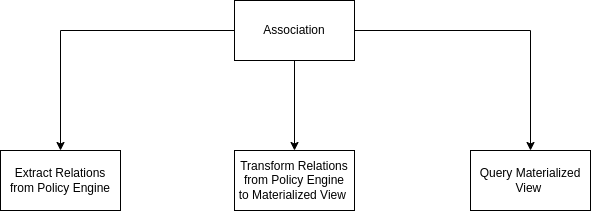

The diagram above was exported from draw.io. Its source (the exported page's mxGraphModel, read from the mxfile embedded in the PNG):
<mxGraphModel dx="1434" dy="835" grid="1" gridSize="10" guides="1" tooltips="1" connect="1" arrows="1" fold="1" page="1" pageScale="1" pageWidth="827" pageHeight="1169" math="0" shadow="0">
  <root>
    <mxCell id="0" />
    <mxCell id="1" parent="0" />
    <mxCell id="pgy1IqVf9aCyZ2yaFZdp-5" style="edgeStyle=orthogonalEdgeStyle;rounded=0;orthogonalLoop=1;jettySize=auto;html=1;entryX=0.5;entryY=0;entryDx=0;entryDy=0;" edge="1" parent="1" source="pgy1IqVf9aCyZ2yaFZdp-3" target="pgy1IqVf9aCyZ2yaFZdp-4">
      <mxGeometry relative="1" as="geometry" />
    </mxCell>
    <mxCell id="pgy1IqVf9aCyZ2yaFZdp-7" style="edgeStyle=orthogonalEdgeStyle;rounded=0;orthogonalLoop=1;jettySize=auto;html=1;entryX=0.5;entryY=0;entryDx=0;entryDy=0;" edge="1" parent="1" source="pgy1IqVf9aCyZ2yaFZdp-3" target="pgy1IqVf9aCyZ2yaFZdp-6">
      <mxGeometry relative="1" as="geometry" />
    </mxCell>
    <mxCell id="pgy1IqVf9aCyZ2yaFZdp-9" style="edgeStyle=orthogonalEdgeStyle;rounded=0;orthogonalLoop=1;jettySize=auto;html=1;entryX=0.5;entryY=0;entryDx=0;entryDy=0;" edge="1" parent="1" source="pgy1IqVf9aCyZ2yaFZdp-3" target="pgy1IqVf9aCyZ2yaFZdp-8">
      <mxGeometry relative="1" as="geometry" />
    </mxCell>
    <mxCell id="pgy1IqVf9aCyZ2yaFZdp-3" value="Association" style="rounded=0;whiteSpace=wrap;html=1;" vertex="1" parent="1">
      <mxGeometry x="354" y="200" width="120" height="60" as="geometry" />
    </mxCell>
    <mxCell id="pgy1IqVf9aCyZ2yaFZdp-4" value="Extract Relations from Policy Engine" style="rounded=0;whiteSpace=wrap;html=1;" vertex="1" parent="1">
      <mxGeometry x="120" y="350" width="120" height="60" as="geometry" />
    </mxCell>
    <mxCell id="pgy1IqVf9aCyZ2yaFZdp-6" value="Transform Relations from Policy Engine to&amp;nbsp;Materialized View&amp;nbsp;" style="rounded=0;whiteSpace=wrap;html=1;" vertex="1" parent="1">
      <mxGeometry x="354" y="350" width="120" height="60" as="geometry" />
    </mxCell>
    <mxCell id="pgy1IqVf9aCyZ2yaFZdp-8" value="Query&amp;nbsp;Materialized View&amp;nbsp;" style="rounded=0;whiteSpace=wrap;html=1;" vertex="1" parent="1">
      <mxGeometry x="590" y="350" width="120" height="60" as="geometry" />
    </mxCell>
  </root>
</mxGraphModel>